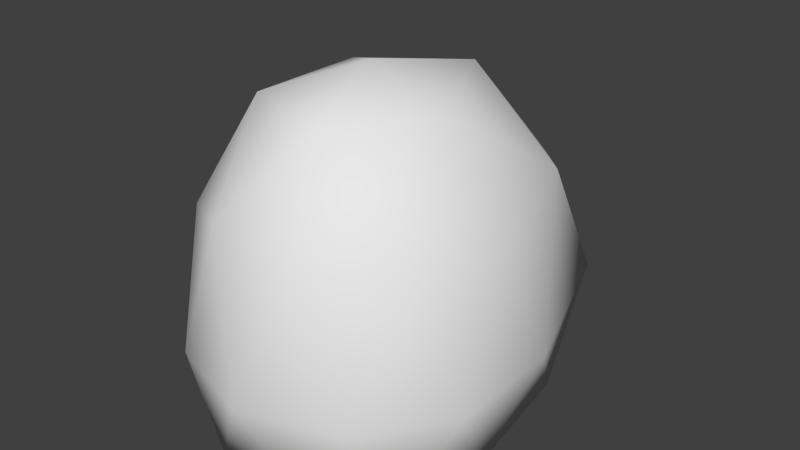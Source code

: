 # Source: decoration_boulder_1.blend  (saved by Blender 2.70.0; exported with 4.5.12 LTS)
import bpy
from mathutils import Matrix  # noqa: F401  (used for matrix-valued properties, if any)

bpy.ops.wm.read_factory_settings(use_empty=True)
scene = bpy.context.scene
scene.name = 'Scene'

# ---- collections
col_collection_1 = bpy.data.collections.new('Collection 1'); scene.collection.children.link(col_collection_1)

# ---- world
world_world = bpy.data.worlds.new('World'); scene.world = world_world
world_world.color = (0.05088, 0.05088, 0.05088)
world_world.use_sun_shadow = False
world_world.sun_shadow_jitter_overblur = 0.0
world_world.cycles.sampling_method = 'MANUAL'
world_world.cycles.sample_map_resolution = 256

# ---- meshes
me_icosphere = bpy.data.meshes.new('Icosphere')
me_icosphere.from_pydata([(0.0, 0.005119, -0.606), (0.7236, -0.5257, -0.606), (-0.2764, -0.8506, -0.606), (-0.8944, 0.05446, -0.606), (-0.2764, 1.501, -0.606), (0.7236, 0.8426, -0.606), (0.2764, -0.8506, 0.6734), (-0.7236, -0.5257, 0.6734), (-0.7236, 0.9024, 0.6734), (0.2764, 1.337, 0.6734), (0.8944, 0.08383, 0.6734), (0.0, 0.08383, 1.488), (-0.1625, -0.5, -0.606), (0.4253, -0.309, -0.606), (0.2629, -0.809, -0.606), (0.8506, 0.0002248, -0.606), (0.4253, 0.428, -0.606), (-0.5257, 0.05879, -0.606), (-0.6882, -0.5, -0.606), (-0.1625, 0.881, -0.606), (-0.6882, 0.9803, -0.606), (0.2629, 1.373, -0.606), (0.9511, -0.309, -0.08756), (0.9511, 0.4175, -0.08756), (0.0, -1.0, -0.08756), (0.5878, -0.809, -0.08756), (-0.9511, -0.309, -0.08756), (-0.5878, -0.809, -0.08756), (-0.5878, 1.46, -0.08756), (-0.9511, 0.5768, -0.08756), (0.5878, 1.46, -0.08756), (0.0, 1.651, -0.08756), (0.6882, -0.5, 0.807), (-0.2629, -0.809, 0.807), (-0.8506, 0.0836, 0.807), (-0.2629, 1.266, 0.807), (0.6882, 0.8488, 0.807), (0.1625, -0.5, 1.326), (0.5257, 0.06234, 1.313), (-0.4253, -0.309, 1.321), (-0.4253, 0.4254, 1.316), (0.1625, 0.7741, 1.341)], [], [(0, 13, 12), (1, 13, 15), (0, 12, 17), (0, 17, 19), (0, 19, 16), (1, 15, 22), (2, 14, 24), (3, 18, 26), (4, 20, 28), (5, 21, 30), (1, 22, 25), (2, 24, 27), (3, 26, 29), (4, 28, 31), (5, 30, 23), (6, 32, 37), (7, 33, 39), (8, 34, 40), (9, 35, 41), (10, 36, 38), (12, 14, 2), (12, 13, 14), (13, 1, 14), (15, 16, 5), (15, 13, 16), (13, 0, 16), (17, 18, 3), (17, 12, 18), (12, 2, 18), (19, 20, 4), (19, 17, 20), (17, 3, 20), (16, 21, 5), (16, 19, 21), (19, 4, 21), (22, 23, 10), (22, 15, 23), (15, 5, 23), (24, 25, 6), (24, 14, 25), (14, 1, 25), (26, 27, 7), (26, 18, 27), (18, 2, 27), (28, 29, 8), (28, 20, 29), (20, 3, 29), (30, 31, 9), (30, 21, 31), (21, 4, 31), (25, 32, 6), (25, 22, 32), (22, 10, 32), (27, 33, 7), (27, 24, 33), (24, 6, 33), (29, 34, 8), (29, 26, 34), (26, 7, 34), (31, 35, 9), (31, 28, 35), (28, 8, 35), (23, 36, 10), (23, 30, 36), (30, 9, 36), (37, 38, 11), (37, 32, 38), (32, 10, 38), (39, 37, 11), (39, 33, 37), (33, 6, 37), (40, 39, 11), (40, 34, 39), (34, 7, 39), (41, 40, 11), (41, 35, 40), (35, 8, 40), (38, 41, 11), (38, 36, 41), (36, 9, 41)])
me_icosphere.polygons.foreach_set('use_smooth', [True] * 80)
_uv = me_icosphere.uv_layers.new(name='UVMap')
_uv.uv.foreach_set('vector', [0.7519, 0.4312, 0.7511, 0.3396, 0.8348, 0.407, 0.7279, 0.2763, 0.7511, 0.3396, 0.6741, 0.3112, 0.7519, 0.4312, 0.8348, 0.407, 0.7906, 0.5165, 0.7519, 0.4312, 0.7906, 0.5165, 0.683, 0.5494, 0.7519, 0.4312, 0.683, 0.5494, 0.6748, 0.413, 0.7279, 0.2763, 0.6741, 0.3112, 0.6246, 0.2777, 0.4322, 0.3685, 0.4429, 0.3033, 0.4657, 0.3287, 0.3874, 0.5602, 0.4126, 0.4633, 0.4229, 0.5368, 0.6733, 0.6432, 0.7099, 0.6448, 0.6683, 0.7043, 0.6618, 0.4173, 0.661, 0.5436, 0.6424, 0.5203, 0.7279, 0.2763, 0.6246, 0.2777, 0.9376, 0.2995, 0.4322, 0.3685, 0.4657, 0.3287, 0.4411, 0.4273, 0.3874, 0.5602, 0.4229, 0.5368, 0.3678, 0.6528, 0.6733, 0.6432, 0.6683, 0.7043, 0.6501, 0.6335, 0.6618, 0.4173, 0.6424, 0.5203, 0.6432, 0.3539, 0.5099, 0.3267, 0.5582, 0.3133, 0.5232, 0.3961, 0.4596, 0.498, 0.4818, 0.4056, 0.4965, 0.4987, 0.6022, 0.6739, 0.4692, 0.5935, 0.5369, 0.5862, 0.6207, 0.5734, 0.6164, 0.6522, 0.582, 0.5411, 0.6024, 0.3446, 0.611, 0.4594, 0.5664, 0.4084, 0.4161, 0.3921, 0.4429, 0.3033, 0.4322, 0.3685, 0.8348, 0.407, 0.7511, 0.3396, 0.8621, 0.3194, 0.7511, 0.3396, 0.7279, 0.2763, 0.8621, 0.3194, 0.6741, 0.3112, 0.6748, 0.413, 0.6618, 0.4173, 0.6741, 0.3112, 0.7511, 0.3396, 0.6748, 0.413, 0.7511, 0.3396, 0.7519, 0.4312, 0.6748, 0.413, 0.3766, 0.5082, 0.4126, 0.4633, 0.3874, 0.5602, 0.3766, 0.5082, 0.4161, 0.3921, 0.4126, 0.4633, 0.4161, 0.3921, 0.4322, 0.3685, 0.4126, 0.4633, 0.683, 0.5494, 0.7099, 0.6448, 0.6733, 0.6432, 0.683, 0.5494, 0.7906, 0.5165, 0.7099, 0.6448, 0.7906, 0.5165, 0.8043, 0.5723, 0.7099, 0.6448, 0.6748, 0.413, 0.661, 0.5436, 0.6618, 0.4173, 0.6748, 0.413, 0.683, 0.5494, 0.661, 0.5436, 0.683, 0.5494, 0.6733, 0.6432, 0.661, 0.5436, 0.6246, 0.2777, 0.6432, 0.3539, 0.6024, 0.3446, 0.6246, 0.2777, 0.6741, 0.3112, 0.6432, 0.3539, 0.6741, 0.3112, 0.6618, 0.4173, 0.6432, 0.3539, 0.4657, 0.3287, 0.5103, 0.2725, 0.5099, 0.3267, 0.4657, 0.3287, 0.4429, 0.3033, 0.5103, 0.2725, 0.8621, 0.3194, 0.7279, 0.2763, 0.9376, 0.2995, 0.4229, 0.5368, 0.4411, 0.4273, 0.4596, 0.498, 0.4229, 0.5368, 0.4126, 0.4633, 0.4411, 0.4273, 0.4126, 0.4633, 0.4322, 0.3685, 0.4411, 0.4273, 0.6683, 0.7043, 0.7803, 0.6592, 0.6022, 0.6739, 0.6683, 0.7043, 0.7099, 0.6448, 0.7803, 0.6592, 0.7099, 0.6448, 0.8043, 0.5723, 0.7803, 0.6592, 0.6424, 0.5203, 0.6501, 0.6335, 0.6207, 0.5734, 0.6424, 0.5203, 0.661, 0.5436, 0.6501, 0.6335, 0.661, 0.5436, 0.6733, 0.6432, 0.6501, 0.6335, 0.5103, 0.2725, 0.5582, 0.3133, 0.5099, 0.3267, 0.5103, 0.2725, 0.6246, 0.2777, 0.5582, 0.3133, 0.6246, 0.2777, 0.6024, 0.3446, 0.5582, 0.3133, 0.4411, 0.4273, 0.4818, 0.4056, 0.4596, 0.498, 0.4411, 0.4273, 0.4657, 0.3287, 0.4818, 0.4056, 0.4657, 0.3287, 0.5099, 0.3267, 0.4818, 0.4056, 0.7803, 0.6592, 0.4692, 0.5935, 0.6022, 0.6739, 0.3678, 0.6528, 0.4229, 0.5368, 0.4692, 0.5935, 0.4229, 0.5368, 0.4596, 0.498, 0.4692, 0.5935, 0.6501, 0.6335, 0.6164, 0.6522, 0.6207, 0.5734, 0.6501, 0.6335, 0.6683, 0.7043, 0.6164, 0.6522, 0.6683, 0.7043, 0.6022, 0.6739, 0.6164, 0.6522, 0.6432, 0.3539, 0.611, 0.4594, 0.6024, 0.3446, 0.6432, 0.3539, 0.6424, 0.5203, 0.611, 0.4594, 0.6424, 0.5203, 0.6207, 0.5734, 0.611, 0.4594, 0.5232, 0.3961, 0.5664, 0.4084, 0.5382, 0.4902, 0.5232, 0.3961, 0.5582, 0.3133, 0.5664, 0.4084, 0.5582, 0.3133, 0.6024, 0.3446, 0.5664, 0.4084, 0.4965, 0.4987, 0.5232, 0.3961, 0.5382, 0.4902, 0.4965, 0.4987, 0.4818, 0.4056, 0.5232, 0.3961, 0.4818, 0.4056, 0.5099, 0.3267, 0.5232, 0.3961, 0.5369, 0.5862, 0.4965, 0.4987, 0.5382, 0.4902, 0.5369, 0.5862, 0.4692, 0.5935, 0.4965, 0.4987, 0.4692, 0.5935, 0.4596, 0.498, 0.4965, 0.4987, 0.582, 0.5411, 0.5369, 0.5862, 0.5382, 0.4902, 0.582, 0.5411, 0.6164, 0.6522, 0.5369, 0.5862, 0.6164, 0.6522, 0.6022, 0.6739, 0.5369, 0.5862, 0.5664, 0.4084, 0.582, 0.5411, 0.5382, 0.4902, 0.5664, 0.4084, 0.611, 0.4594, 0.582, 0.5411, 0.611, 0.4594, 0.6207, 0.5734, 0.582, 0.5411])
me_icosphere.use_remesh_preserve_volume = False
me_icosphere.use_remesh_preserve_attributes = False
me_icosphere.use_mirror_vertex_groups = False
me_icosphere.update()

# ---- objects
ob_icosphere = bpy.data.objects.new('Icosphere', me_icosphere)

# ---- transforms, parenting, visibility, modifiers, constraints
ob_icosphere.location = (0.0, 0.0, 0.0)
ob_icosphere.lineart.crease_threshold = 0.0

# ---- collection membership
col_collection_1.objects.link(ob_icosphere)

# ---- scene / render settings (as saved in the file)
scene.frame_start = 1; scene.frame_end = 250; scene.frame_set(1)
scene.render.engine = 'BLENDER_EEVEE_NEXT'
scene.render.resolution_percentage = 50
scene.render.dither_intensity = 0.0
scene.cycles.use_denoising = False
scene.cycles.samples = 10
scene.cycles.sampling_pattern = 'TABULATED_SOBOL'
scene.cycles.light_sampling_threshold = 0.0
scene.cycles.use_adaptive_sampling = False
scene.cycles.use_light_tree = False
scene.cycles.blur_glossy = 0.0
scene.cycles.volume_bounces = 1
scene.cycles.pixel_filter_type = 'GAUSSIAN'
scene.cycles.sample_clamp_indirect = 0.0
scene.view_settings.view_transform = 'Standard'
bpy.context.view_layer.update()

# ---- added for rendering (the .blend has no active camera and no usable light): camera, sun
cam_auto = bpy.data.cameras.new('AutoCamera')
cam_auto.lens = 50.0
cam_auto.sensor_width = 36.0
cam_auto.clip_end = 1000.0
ob_auto_camera = bpy.data.objects.new('AutoCamera', cam_auto)
scene.collection.objects.link(ob_auto_camera)
ob_auto_camera.location = (3.58697, -3.97901, 3.31069)
ob_auto_camera.rotation_euler = (1.09748, -7.21219e-08, 0.694738)
scene.camera = ob_auto_camera
light_auto_sun = bpy.data.lights.new('AutoSun', 'SUN')
light_auto_sun.energy = 3.0
light_auto_sun.angle = 0.0523599
ob_auto_sun = bpy.data.objects.new('AutoSun', light_auto_sun)
scene.collection.objects.link(ob_auto_sun)
ob_auto_sun.rotation_euler = (0.872665, 0.174533, 0.523599)
bpy.context.view_layer.update()
